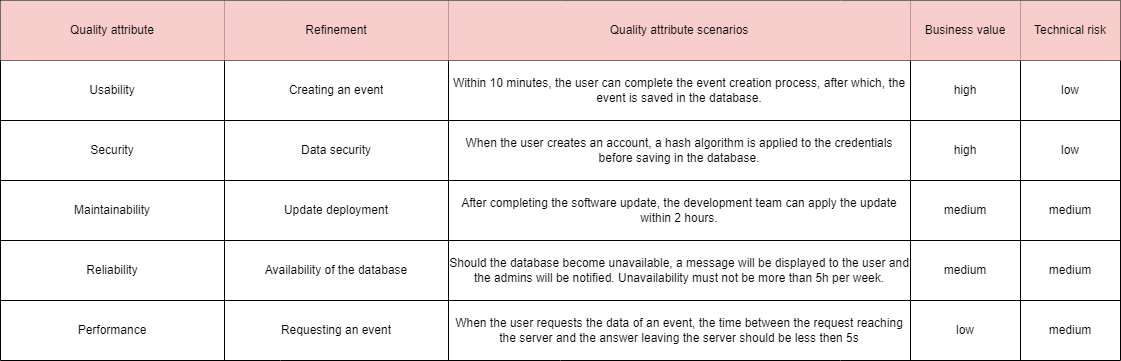

The diagram above was exported from draw.io. Its source (the exported page's mxGraphModel, read from the mxfile embedded in the PNG):
<mxGraphModel dx="2904" dy="1609" grid="1" gridSize="10" guides="1" tooltips="1" connect="1" arrows="1" fold="1" page="1" pageScale="1" pageWidth="1169" pageHeight="827" background="#ffffff" math="0" shadow="0">
  <root>
    <mxCell id="0" />
    <mxCell id="1" parent="0" />
    <mxCell id="O9fHmAIUBffosSFMWJF--26" value="" style="shape=table;startSize=0;container=1;collapsible=0;childLayout=tableLayout;" vertex="1" parent="1">
      <mxGeometry x="23" y="200" width="1120" height="360" as="geometry" />
    </mxCell>
    <mxCell id="O9fHmAIUBffosSFMWJF--27" value="" style="shape=tableRow;horizontal=0;startSize=0;swimlaneHead=0;swimlaneBody=0;strokeColor=inherit;top=0;left=0;bottom=0;right=0;collapsible=0;dropTarget=0;fillColor=none;points=[[0,0.5],[1,0.5]];portConstraint=eastwest;" vertex="1" parent="O9fHmAIUBffosSFMWJF--26">
      <mxGeometry width="1120" height="60" as="geometry" />
    </mxCell>
    <mxCell id="O9fHmAIUBffosSFMWJF--28" value="Quality attribute" style="shape=partialRectangle;html=1;whiteSpace=wrap;connectable=0;strokeColor=#b85450;overflow=hidden;fillColor=#f8cecc;top=0;left=0;bottom=0;right=0;pointerEvents=1;" vertex="1" parent="O9fHmAIUBffosSFMWJF--27">
      <mxGeometry width="224" height="60" as="geometry">
        <mxRectangle width="224" height="60" as="alternateBounds" />
      </mxGeometry>
    </mxCell>
    <mxCell id="O9fHmAIUBffosSFMWJF--29" value="Refinement" style="shape=partialRectangle;html=1;whiteSpace=wrap;connectable=0;strokeColor=#b85450;overflow=hidden;fillColor=#f8cecc;top=0;left=0;bottom=0;right=0;pointerEvents=1;" vertex="1" parent="O9fHmAIUBffosSFMWJF--27">
      <mxGeometry x="224" width="224" height="60" as="geometry">
        <mxRectangle width="224" height="60" as="alternateBounds" />
      </mxGeometry>
    </mxCell>
    <mxCell id="O9fHmAIUBffosSFMWJF--30" value="Quality attribute scenarios" style="shape=partialRectangle;html=1;whiteSpace=wrap;connectable=0;strokeColor=#b85450;overflow=hidden;fillColor=#f8cecc;top=0;left=0;bottom=0;right=0;pointerEvents=1;" vertex="1" parent="O9fHmAIUBffosSFMWJF--27">
      <mxGeometry x="448" width="462" height="60" as="geometry">
        <mxRectangle width="462" height="60" as="alternateBounds" />
      </mxGeometry>
    </mxCell>
    <mxCell id="O9fHmAIUBffosSFMWJF--31" value="Business value" style="shape=partialRectangle;html=1;whiteSpace=wrap;connectable=0;strokeColor=#b85450;overflow=hidden;fillColor=#f8cecc;top=0;left=0;bottom=0;right=0;pointerEvents=1;" vertex="1" parent="O9fHmAIUBffosSFMWJF--27">
      <mxGeometry x="910" width="110" height="60" as="geometry">
        <mxRectangle width="110" height="60" as="alternateBounds" />
      </mxGeometry>
    </mxCell>
    <mxCell id="O9fHmAIUBffosSFMWJF--32" value="Technical risk" style="shape=partialRectangle;html=1;whiteSpace=wrap;connectable=0;strokeColor=#b85450;overflow=hidden;fillColor=#f8cecc;top=0;left=0;bottom=0;right=0;pointerEvents=1;" vertex="1" parent="O9fHmAIUBffosSFMWJF--27">
      <mxGeometry x="1020" width="100" height="60" as="geometry">
        <mxRectangle width="100" height="60" as="alternateBounds" />
      </mxGeometry>
    </mxCell>
    <mxCell id="O9fHmAIUBffosSFMWJF--33" value="" style="shape=tableRow;horizontal=0;startSize=0;swimlaneHead=0;swimlaneBody=0;strokeColor=inherit;top=0;left=0;bottom=0;right=0;collapsible=0;dropTarget=0;fillColor=none;points=[[0,0.5],[1,0.5]];portConstraint=eastwest;" vertex="1" parent="O9fHmAIUBffosSFMWJF--26">
      <mxGeometry y="60" width="1120" height="60" as="geometry" />
    </mxCell>
    <mxCell id="O9fHmAIUBffosSFMWJF--34" value="Usability" style="shape=partialRectangle;html=1;whiteSpace=wrap;connectable=0;strokeColor=inherit;overflow=hidden;fillColor=none;top=0;left=0;bottom=0;right=0;pointerEvents=1;" vertex="1" parent="O9fHmAIUBffosSFMWJF--33">
      <mxGeometry width="224" height="60" as="geometry">
        <mxRectangle width="224" height="60" as="alternateBounds" />
      </mxGeometry>
    </mxCell>
    <mxCell id="O9fHmAIUBffosSFMWJF--35" value="Creating an event" style="shape=partialRectangle;html=1;whiteSpace=wrap;connectable=0;strokeColor=inherit;overflow=hidden;fillColor=none;top=0;left=0;bottom=0;right=0;pointerEvents=1;" vertex="1" parent="O9fHmAIUBffosSFMWJF--33">
      <mxGeometry x="224" width="224" height="60" as="geometry">
        <mxRectangle width="224" height="60" as="alternateBounds" />
      </mxGeometry>
    </mxCell>
    <mxCell id="O9fHmAIUBffosSFMWJF--36" value="Within 10 minutes, the user can complete the event creation process, after which, the event is saved in the database." style="shape=partialRectangle;html=1;whiteSpace=wrap;connectable=0;strokeColor=inherit;overflow=hidden;fillColor=none;top=0;left=0;bottom=0;right=0;pointerEvents=1;" vertex="1" parent="O9fHmAIUBffosSFMWJF--33">
      <mxGeometry x="448" width="462" height="60" as="geometry">
        <mxRectangle width="462" height="60" as="alternateBounds" />
      </mxGeometry>
    </mxCell>
    <mxCell id="O9fHmAIUBffosSFMWJF--37" value="high" style="shape=partialRectangle;html=1;whiteSpace=wrap;connectable=0;strokeColor=inherit;overflow=hidden;fillColor=none;top=0;left=0;bottom=0;right=0;pointerEvents=1;" vertex="1" parent="O9fHmAIUBffosSFMWJF--33">
      <mxGeometry x="910" width="110" height="60" as="geometry">
        <mxRectangle width="110" height="60" as="alternateBounds" />
      </mxGeometry>
    </mxCell>
    <mxCell id="O9fHmAIUBffosSFMWJF--38" value="low" style="shape=partialRectangle;html=1;whiteSpace=wrap;connectable=0;strokeColor=inherit;overflow=hidden;fillColor=none;top=0;left=0;bottom=0;right=0;pointerEvents=1;" vertex="1" parent="O9fHmAIUBffosSFMWJF--33">
      <mxGeometry x="1020" width="100" height="60" as="geometry">
        <mxRectangle width="100" height="60" as="alternateBounds" />
      </mxGeometry>
    </mxCell>
    <mxCell id="O9fHmAIUBffosSFMWJF--39" value="" style="shape=tableRow;horizontal=0;startSize=0;swimlaneHead=0;swimlaneBody=0;strokeColor=inherit;top=0;left=0;bottom=0;right=0;collapsible=0;dropTarget=0;fillColor=none;points=[[0,0.5],[1,0.5]];portConstraint=eastwest;" vertex="1" parent="O9fHmAIUBffosSFMWJF--26">
      <mxGeometry y="120" width="1120" height="60" as="geometry" />
    </mxCell>
    <mxCell id="O9fHmAIUBffosSFMWJF--40" value="Security" style="shape=partialRectangle;html=1;whiteSpace=wrap;connectable=0;strokeColor=inherit;overflow=hidden;fillColor=none;top=0;left=0;bottom=0;right=0;pointerEvents=1;" vertex="1" parent="O9fHmAIUBffosSFMWJF--39">
      <mxGeometry width="224" height="60" as="geometry">
        <mxRectangle width="224" height="60" as="alternateBounds" />
      </mxGeometry>
    </mxCell>
    <mxCell id="O9fHmAIUBffosSFMWJF--41" value="Data security" style="shape=partialRectangle;html=1;whiteSpace=wrap;connectable=0;strokeColor=inherit;overflow=hidden;fillColor=none;top=0;left=0;bottom=0;right=0;pointerEvents=1;" vertex="1" parent="O9fHmAIUBffosSFMWJF--39">
      <mxGeometry x="224" width="224" height="60" as="geometry">
        <mxRectangle width="224" height="60" as="alternateBounds" />
      </mxGeometry>
    </mxCell>
    <mxCell id="O9fHmAIUBffosSFMWJF--42" value="When the user creates an account, a hash algorithm is applied to the credentials before saving in the database." style="shape=partialRectangle;html=1;whiteSpace=wrap;connectable=0;strokeColor=inherit;overflow=hidden;fillColor=none;top=0;left=0;bottom=0;right=0;pointerEvents=1;" vertex="1" parent="O9fHmAIUBffosSFMWJF--39">
      <mxGeometry x="448" width="462" height="60" as="geometry">
        <mxRectangle width="462" height="60" as="alternateBounds" />
      </mxGeometry>
    </mxCell>
    <mxCell id="O9fHmAIUBffosSFMWJF--43" value="high" style="shape=partialRectangle;html=1;whiteSpace=wrap;connectable=0;strokeColor=inherit;overflow=hidden;fillColor=none;top=0;left=0;bottom=0;right=0;pointerEvents=1;" vertex="1" parent="O9fHmAIUBffosSFMWJF--39">
      <mxGeometry x="910" width="110" height="60" as="geometry">
        <mxRectangle width="110" height="60" as="alternateBounds" />
      </mxGeometry>
    </mxCell>
    <mxCell id="O9fHmAIUBffosSFMWJF--44" value="low" style="shape=partialRectangle;html=1;whiteSpace=wrap;connectable=0;strokeColor=inherit;overflow=hidden;fillColor=none;top=0;left=0;bottom=0;right=0;pointerEvents=1;" vertex="1" parent="O9fHmAIUBffosSFMWJF--39">
      <mxGeometry x="1020" width="100" height="60" as="geometry">
        <mxRectangle width="100" height="60" as="alternateBounds" />
      </mxGeometry>
    </mxCell>
    <mxCell id="O9fHmAIUBffosSFMWJF--45" value="" style="shape=tableRow;horizontal=0;startSize=0;swimlaneHead=0;swimlaneBody=0;strokeColor=inherit;top=0;left=0;bottom=0;right=0;collapsible=0;dropTarget=0;fillColor=none;points=[[0,0.5],[1,0.5]];portConstraint=eastwest;" vertex="1" parent="O9fHmAIUBffosSFMWJF--26">
      <mxGeometry y="180" width="1120" height="60" as="geometry" />
    </mxCell>
    <mxCell id="O9fHmAIUBffosSFMWJF--46" value="Maintainability" style="shape=partialRectangle;html=1;whiteSpace=wrap;connectable=0;strokeColor=inherit;overflow=hidden;fillColor=none;top=0;left=0;bottom=0;right=0;pointerEvents=1;" vertex="1" parent="O9fHmAIUBffosSFMWJF--45">
      <mxGeometry width="224" height="60" as="geometry">
        <mxRectangle width="224" height="60" as="alternateBounds" />
      </mxGeometry>
    </mxCell>
    <mxCell id="O9fHmAIUBffosSFMWJF--47" value="Update deployment" style="shape=partialRectangle;html=1;whiteSpace=wrap;connectable=0;strokeColor=inherit;overflow=hidden;fillColor=none;top=0;left=0;bottom=0;right=0;pointerEvents=1;" vertex="1" parent="O9fHmAIUBffosSFMWJF--45">
      <mxGeometry x="224" width="224" height="60" as="geometry">
        <mxRectangle width="224" height="60" as="alternateBounds" />
      </mxGeometry>
    </mxCell>
    <mxCell id="O9fHmAIUBffosSFMWJF--48" value="After completing the software update, the development team can apply the update within 2 hours." style="shape=partialRectangle;html=1;whiteSpace=wrap;connectable=0;strokeColor=inherit;overflow=hidden;fillColor=none;top=0;left=0;bottom=0;right=0;pointerEvents=1;" vertex="1" parent="O9fHmAIUBffosSFMWJF--45">
      <mxGeometry x="448" width="462" height="60" as="geometry">
        <mxRectangle width="462" height="60" as="alternateBounds" />
      </mxGeometry>
    </mxCell>
    <mxCell id="O9fHmAIUBffosSFMWJF--49" value="medium" style="shape=partialRectangle;html=1;whiteSpace=wrap;connectable=0;strokeColor=inherit;overflow=hidden;fillColor=none;top=0;left=0;bottom=0;right=0;pointerEvents=1;" vertex="1" parent="O9fHmAIUBffosSFMWJF--45">
      <mxGeometry x="910" width="110" height="60" as="geometry">
        <mxRectangle width="110" height="60" as="alternateBounds" />
      </mxGeometry>
    </mxCell>
    <mxCell id="O9fHmAIUBffosSFMWJF--50" value="medium" style="shape=partialRectangle;html=1;whiteSpace=wrap;connectable=0;strokeColor=inherit;overflow=hidden;fillColor=none;top=0;left=0;bottom=0;right=0;pointerEvents=1;" vertex="1" parent="O9fHmAIUBffosSFMWJF--45">
      <mxGeometry x="1020" width="100" height="60" as="geometry">
        <mxRectangle width="100" height="60" as="alternateBounds" />
      </mxGeometry>
    </mxCell>
    <mxCell id="O9fHmAIUBffosSFMWJF--51" value="" style="shape=tableRow;horizontal=0;startSize=0;swimlaneHead=0;swimlaneBody=0;strokeColor=inherit;top=0;left=0;bottom=0;right=0;collapsible=0;dropTarget=0;fillColor=none;points=[[0,0.5],[1,0.5]];portConstraint=eastwest;" vertex="1" parent="O9fHmAIUBffosSFMWJF--26">
      <mxGeometry y="240" width="1120" height="60" as="geometry" />
    </mxCell>
    <mxCell id="O9fHmAIUBffosSFMWJF--52" value="Reliability" style="shape=partialRectangle;html=1;whiteSpace=wrap;connectable=0;strokeColor=inherit;overflow=hidden;fillColor=none;top=0;left=0;bottom=0;right=0;pointerEvents=1;" vertex="1" parent="O9fHmAIUBffosSFMWJF--51">
      <mxGeometry width="224" height="60" as="geometry">
        <mxRectangle width="224" height="60" as="alternateBounds" />
      </mxGeometry>
    </mxCell>
    <mxCell id="O9fHmAIUBffosSFMWJF--53" value="Availability of the database" style="shape=partialRectangle;html=1;whiteSpace=wrap;connectable=0;strokeColor=inherit;overflow=hidden;fillColor=none;top=0;left=0;bottom=0;right=0;pointerEvents=1;" vertex="1" parent="O9fHmAIUBffosSFMWJF--51">
      <mxGeometry x="224" width="224" height="60" as="geometry">
        <mxRectangle width="224" height="60" as="alternateBounds" />
      </mxGeometry>
    </mxCell>
    <mxCell id="O9fHmAIUBffosSFMWJF--54" value="Should the database become unavailable, a message will be displayed to the user and the admins will be notified. Unavailability must not be more than 5h per week." style="shape=partialRectangle;html=1;whiteSpace=wrap;connectable=0;strokeColor=inherit;overflow=hidden;fillColor=none;top=0;left=0;bottom=0;right=0;pointerEvents=1;" vertex="1" parent="O9fHmAIUBffosSFMWJF--51">
      <mxGeometry x="448" width="462" height="60" as="geometry">
        <mxRectangle width="462" height="60" as="alternateBounds" />
      </mxGeometry>
    </mxCell>
    <mxCell id="O9fHmAIUBffosSFMWJF--55" value="medium" style="shape=partialRectangle;html=1;whiteSpace=wrap;connectable=0;strokeColor=inherit;overflow=hidden;fillColor=none;top=0;left=0;bottom=0;right=0;pointerEvents=1;" vertex="1" parent="O9fHmAIUBffosSFMWJF--51">
      <mxGeometry x="910" width="110" height="60" as="geometry">
        <mxRectangle width="110" height="60" as="alternateBounds" />
      </mxGeometry>
    </mxCell>
    <mxCell id="O9fHmAIUBffosSFMWJF--56" value="medium" style="shape=partialRectangle;html=1;whiteSpace=wrap;connectable=0;strokeColor=inherit;overflow=hidden;fillColor=none;top=0;left=0;bottom=0;right=0;pointerEvents=1;" vertex="1" parent="O9fHmAIUBffosSFMWJF--51">
      <mxGeometry x="1020" width="100" height="60" as="geometry">
        <mxRectangle width="100" height="60" as="alternateBounds" />
      </mxGeometry>
    </mxCell>
    <mxCell id="O9fHmAIUBffosSFMWJF--57" value="" style="shape=tableRow;horizontal=0;startSize=0;swimlaneHead=0;swimlaneBody=0;strokeColor=inherit;top=0;left=0;bottom=0;right=0;collapsible=0;dropTarget=0;fillColor=none;points=[[0,0.5],[1,0.5]];portConstraint=eastwest;" vertex="1" parent="O9fHmAIUBffosSFMWJF--26">
      <mxGeometry y="300" width="1120" height="60" as="geometry" />
    </mxCell>
    <mxCell id="O9fHmAIUBffosSFMWJF--58" value="Performance" style="shape=partialRectangle;html=1;whiteSpace=wrap;connectable=0;strokeColor=inherit;overflow=hidden;fillColor=none;top=0;left=0;bottom=0;right=0;pointerEvents=1;" vertex="1" parent="O9fHmAIUBffosSFMWJF--57">
      <mxGeometry width="224" height="60" as="geometry">
        <mxRectangle width="224" height="60" as="alternateBounds" />
      </mxGeometry>
    </mxCell>
    <mxCell id="O9fHmAIUBffosSFMWJF--59" value="Requesting an event" style="shape=partialRectangle;html=1;whiteSpace=wrap;connectable=0;strokeColor=inherit;overflow=hidden;fillColor=none;top=0;left=0;bottom=0;right=0;pointerEvents=1;" vertex="1" parent="O9fHmAIUBffosSFMWJF--57">
      <mxGeometry x="224" width="224" height="60" as="geometry">
        <mxRectangle width="224" height="60" as="alternateBounds" />
      </mxGeometry>
    </mxCell>
    <mxCell id="O9fHmAIUBffosSFMWJF--60" value="When the user requests the data of an event, the time between the request reaching the server and the answer leaving the server should be less then 5s" style="shape=partialRectangle;html=1;whiteSpace=wrap;connectable=0;strokeColor=inherit;overflow=hidden;fillColor=none;top=0;left=0;bottom=0;right=0;pointerEvents=1;" vertex="1" parent="O9fHmAIUBffosSFMWJF--57">
      <mxGeometry x="448" width="462" height="60" as="geometry">
        <mxRectangle width="462" height="60" as="alternateBounds" />
      </mxGeometry>
    </mxCell>
    <mxCell id="O9fHmAIUBffosSFMWJF--61" value="low" style="shape=partialRectangle;html=1;whiteSpace=wrap;connectable=0;strokeColor=inherit;overflow=hidden;fillColor=none;top=0;left=0;bottom=0;right=0;pointerEvents=1;" vertex="1" parent="O9fHmAIUBffosSFMWJF--57">
      <mxGeometry x="910" width="110" height="60" as="geometry">
        <mxRectangle width="110" height="60" as="alternateBounds" />
      </mxGeometry>
    </mxCell>
    <mxCell id="O9fHmAIUBffosSFMWJF--62" value="medium" style="shape=partialRectangle;html=1;whiteSpace=wrap;connectable=0;strokeColor=inherit;overflow=hidden;fillColor=none;top=0;left=0;bottom=0;right=0;pointerEvents=1;" vertex="1" parent="O9fHmAIUBffosSFMWJF--57">
      <mxGeometry x="1020" width="100" height="60" as="geometry">
        <mxRectangle width="100" height="60" as="alternateBounds" />
      </mxGeometry>
    </mxCell>
  </root>
</mxGraphModel>